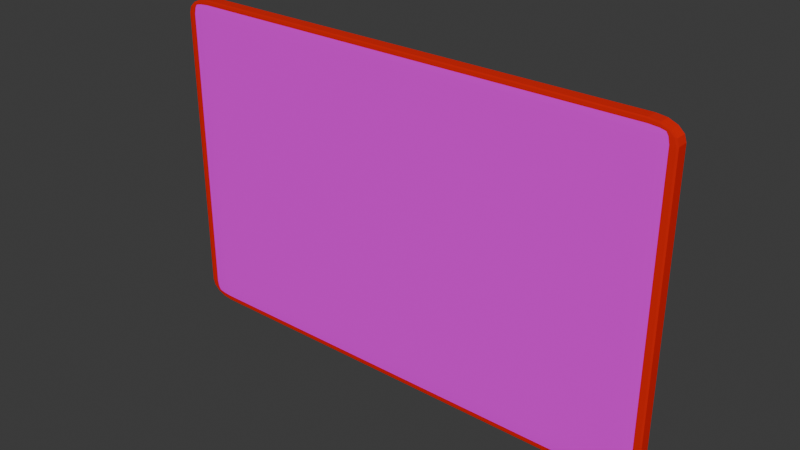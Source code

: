 # Source: CardKey.blend  (saved by Blender 4.4.32; exported with 4.5.12 LTS)
import bpy
from mathutils import Matrix  # noqa: F401  (used for matrix-valued properties, if any)

bpy.ops.wm.read_factory_settings(use_empty=True)
scene = bpy.context.scene
scene.name = 'Scene'

# ---- collections
col_collection = bpy.data.collections.new('Collection'); scene.collection.children.link(col_collection)

# ---- images (referenced by path relative to the original .blend; pixels are not part of the script)
import os
ASSET_DIR = os.environ.get("B2B_ASSET_DIR", "")  # directory of the original .blend (textures are referenced by path, not embedded)
HERE = os.path.dirname(os.path.abspath(__file__))  # packed textures are extracted next to this script under _unpacked/

def load_image(name, relpath, width, height, colorspace="sRGB"):
    """Load a texture the original file referenced (path relative to the .blend, or extracted next to this script)."""
    p = next((c for c in (os.path.join(HERE, relpath), os.path.join(ASSET_DIR, relpath)) if relpath and os.path.exists(c)), "")
    if p:
        img = bpy.data.images.load(p, check_existing=True)
        img.name = name
    else:  # same state as the original file: an image datablock whose file is absent (Cycles renders it pink)
        img = bpy.data.images.new(name, width, height)
        img.source = "FILE"
        img.filepath = "//" + (relpath or name)
    img.colorspace_settings.name = colorspace
    return img
img_cardkey_png = load_image('CardKey.png', 'CardKey.png', 1024, 1024, 'sRGB')

# ---- materials (node trees are filled in below, after node groups)
mat_material = bpy.data.materials.new('Material')
mat_material.alpha_threshold = 0.0
mat_material.roughness = 0.5
mat_material.line_color = (0.0, 0.0, 0.0, 1.0)
mat_carkey = bpy.data.materials.new('Carkey')
mat_backred = bpy.data.materials.new('BackRed')

# ---- material node trees
mat_material.use_nodes = True; mat_material.node_tree.nodes.clear()
_N = mat_material.node_tree.nodes; _L = mat_material.node_tree.links
n0 = _N.new('ShaderNodeOutputMaterial'); n0.name = 'Material Output'; n0.location = (300, 300)
n1 = _N.new('ShaderNodeBsdfPrincipled'); n1.name = 'Principled BSDF'; n1.location = (10, 300)
n1.inputs[3].default_value = 1.45
_L.new(n1.outputs[0], n0.inputs[0])
n0.is_active_output = True
mat_carkey.use_nodes = True; mat_carkey.node_tree.nodes.clear()
_N = mat_carkey.node_tree.nodes; _L = mat_carkey.node_tree.links
n0 = _N.new('ShaderNodeBsdfPrincipled'); n0.name = '프린시플드 BSDF'; n0.location = (10, 300)
n1 = _N.new('ShaderNodeOutputMaterial'); n1.name = '매테리얼 출력'; n1.location = (300, 300)
n2 = _N.new('ShaderNodeTexImage'); n2.name = '이미지 텍스처'; n2.location = (-328, 267)
n2.image = img_cardkey_png
_L.new(n0.outputs[0], n1.inputs[0])
_L.new(n2.outputs[0], n0.inputs[0])
n1.is_active_output = True
mat_backred.use_nodes = True; mat_backred.node_tree.nodes.clear()
_N = mat_backred.node_tree.nodes; _L = mat_backred.node_tree.links
n0 = _N.new('ShaderNodeBsdfPrincipled'); n0.name = '프린시플드 BSDF'; n0.location = (10, 300)
n0.inputs[0].default_value = (0.801, 0.009566, 0.0, 1.0)
n1 = _N.new('ShaderNodeOutputMaterial'); n1.name = '매테리얼 출력'; n1.location = (300, 300)
_L.new(n0.outputs[0], n1.inputs[0])
n1.is_active_output = True

# ---- world
world_world = bpy.data.worlds.new('World'); scene.world = world_world
world_world.use_nodes = True; world_world.node_tree.nodes.clear()
_N = world_world.node_tree.nodes; _L = world_world.node_tree.links
n0 = _N.new('ShaderNodeOutputWorld'); n0.name = 'World Output'; n0.location = (300, 300)
n1 = _N.new('ShaderNodeBackground'); n1.name = 'Background'; n1.location = (10, 300)
n1.inputs[0].default_value = (0.05088, 0.05088, 0.05088, 1.0)
_L.new(n1.outputs[0], n0.inputs[0])
n0.is_active_output = True
world_world.color = (0.05088, 0.05088, 0.05088)
world_world.sun_shadow_jitter_overblur = 0.0

# ---- meshes
me_cube = bpy.data.meshes.new('Cube')
me_cube.from_pydata([(1.0, 1.0, 1.0), (1.0, 1.0, -1.0), (1.0, -1.0, 1.0), (1.0, -1.0, -1.0), (-1.0, 1.0, 1.0), (-1.0, 1.0, -1.0), (-1.0, -1.0, 1.0), (-1.0, -1.0, -1.0)], [], [(0, 4, 6, 2), (3, 2, 6, 7), (7, 6, 4, 5), (5, 1, 3, 7), (1, 0, 2, 3), (5, 4, 0, 1)])
me_cube.polygons.foreach_set('material_index', [2, 1, 2, 2, 2, 2])
_uv = me_cube.uv_layers.new(name='UVMap')
_uv.uv.foreach_set('vector', [0.625, 0.5, 0.875, 0.5, 0.875, 0.75, 0.625, 0.75, 0.9999, 0.1295, 1.0, 0.8701, 0.0001249, 0.8705, -0.0004665, 0.1299, 0.375, 0.0, 0.625, 0.0, 0.625, 0.25, 0.375, 0.25, 0.125, 0.5, 0.375, 0.5, 0.375, 0.75, 0.125, 0.75, 0.375, 0.5, 0.625, 0.5, 0.625, 0.75, 0.375, 0.75, 0.375, 0.25, 0.625, 0.25, 0.625, 0.5, 0.375, 0.5])
me_cube.materials.append(mat_material)
me_cube.materials.append(mat_carkey)
me_cube.materials.append(mat_backred)
me_cube.use_mirror_vertex_groups = False
me_cube.update()

# ---- objects
ob_cube = bpy.data.objects.new('Cube', me_cube)

# ---- transforms, parenting, visibility, modifiers, constraints
ob_cube.location = (0.0, 0.0, 0.0)
ob_cube.scale = (0.425, 0.01, 0.27)
ob_cube.lock_rotations_4d = False
ob_cube.empty_display_type = 'ARROWS'
ob_cube.lineart.crease_threshold = 0.0
_m = ob_cube.modifiers.new('베벨', 'BEVEL')
_m.segments = 4

# ---- collection membership
col_collection.objects.link(ob_cube)

# ---- scene / render settings (as saved in the file)
scene.frame_start = 1; scene.frame_end = 250; scene.frame_set(1)
scene.render.engine = 'BLENDER_EEVEE_NEXT'
bpy.context.view_layer.update()

# ---- added for rendering (the .blend has no active camera and no usable light): camera, sun
cam_auto = bpy.data.cameras.new('AutoCamera')
cam_auto.lens = 50.0
cam_auto.sensor_width = 36.0
cam_auto.clip_end = 1000.0
ob_auto_camera = bpy.data.objects.new('AutoCamera', cam_auto)
scene.collection.objects.link(ob_auto_camera)
ob_auto_camera.location = (0.931908, -1.11829, 0.745527)
ob_auto_camera.rotation_euler = (1.09748, -7.21219e-08, 0.694738)
scene.camera = ob_auto_camera
light_auto_sun = bpy.data.lights.new('AutoSun', 'SUN')
light_auto_sun.energy = 3.0
light_auto_sun.angle = 0.0523599
ob_auto_sun = bpy.data.objects.new('AutoSun', light_auto_sun)
scene.collection.objects.link(ob_auto_sun)
ob_auto_sun.rotation_euler = (0.872665, 0.174533, 0.523599)
bpy.context.view_layer.update()
